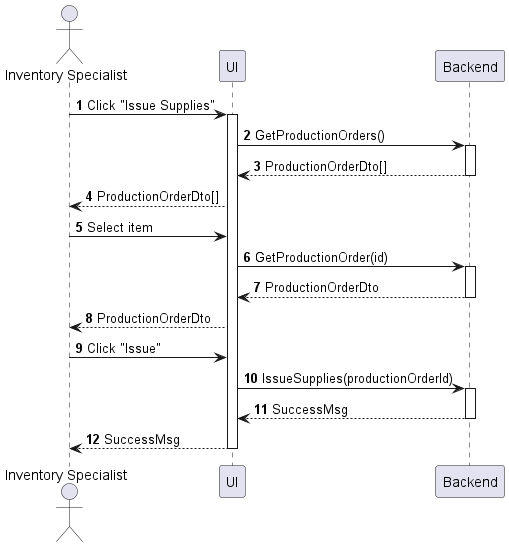

The diagram above was rendered by PlantUML. Its source (embedded in the PNG):
@startuml inventory-supply-issue
autonumber

actor "Inventory Specialist" as a
participant UI as f
participant Backend as b

a -> f : Click "Issue Supplies"
activate f
f -> b : GetProductionOrders()
activate b
return ProductionOrderDto[]
f --> a : ProductionOrderDto[]
a -> f : Select item
f -> b : GetProductionOrder(id)
activate b
return ProductionOrderDto
f --> a : ProductionOrderDto
a -> f : Click "Issue"
f -> b : IssueSupplies(productionOrderId)
activate b
return SuccessMsg
return SuccessMsg
@enduml